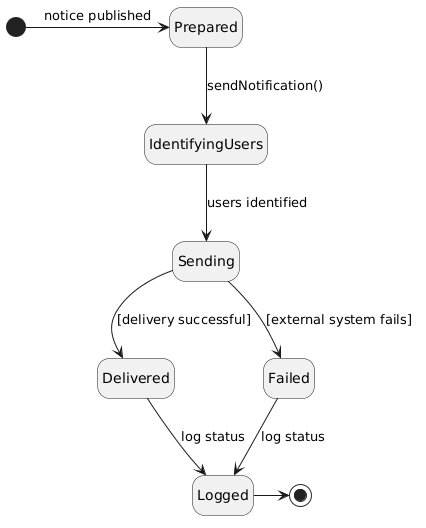

The diagram above was rendered by PlantUML. Its source (embedded in the PNG):
@startuml
hide empty description
[*] -> Prepared : notice published
Prepared --> IdentifyingUsers : sendNotification()
IdentifyingUsers --> Sending : users identified
Sending --> Delivered : [delivery successful]
Sending --> Failed : [external system fails]
Delivered --> Logged : log status
Failed --> Logged : log status
Logged -> [*]
@enduml